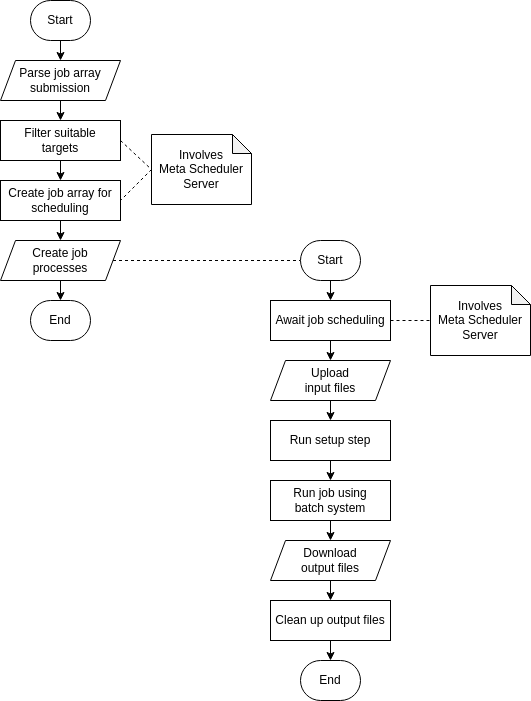

The diagram above was exported from draw.io. Its source (the exported page's mxGraphModel, read from the mxfile embedded in the PNG):
<mxGraphModel dx="720" dy="464" grid="1" gridSize="10" guides="1" tooltips="1" connect="1" arrows="1" fold="1" page="1" pageScale="1" pageWidth="350" pageHeight="500" math="0" shadow="0">
  <root>
    <mxCell id="0" />
    <mxCell id="1" parent="0" />
    <mxCell id="6" style="edgeStyle=none;html=1;exitX=0.5;exitY=1;exitDx=0;exitDy=0;entryX=0.5;entryY=0;entryDx=0;entryDy=0;" edge="1" parent="1" source="2" target="5">
      <mxGeometry relative="1" as="geometry" />
    </mxCell>
    <mxCell id="2" value="Start" style="rounded=1;whiteSpace=wrap;html=1;arcSize=50;" vertex="1" parent="1">
      <mxGeometry x="40" y="60" width="60" height="40" as="geometry" />
    </mxCell>
    <mxCell id="11" style="edgeStyle=none;html=1;exitX=0.5;exitY=1;exitDx=0;exitDy=0;entryX=0.5;entryY=0;entryDx=0;entryDy=0;" edge="1" parent="1" source="4" target="10">
      <mxGeometry relative="1" as="geometry" />
    </mxCell>
    <mxCell id="4" value="Create job array for scheduling" style="rounded=0;whiteSpace=wrap;html=1;" vertex="1" parent="1">
      <mxGeometry x="10" y="240" width="120" height="40" as="geometry" />
    </mxCell>
    <mxCell id="7" style="edgeStyle=none;html=1;exitX=0.5;exitY=1;exitDx=0;exitDy=0;entryX=0.5;entryY=0;entryDx=0;entryDy=0;" edge="1" parent="1" source="5" target="14">
      <mxGeometry relative="1" as="geometry" />
    </mxCell>
    <mxCell id="5" value="Parse job array submission" style="shape=parallelogram;perimeter=parallelogramPerimeter;whiteSpace=wrap;html=1;fixedSize=1;size=15;" vertex="1" parent="1">
      <mxGeometry x="10" y="120" width="120" height="40" as="geometry" />
    </mxCell>
    <mxCell id="9" style="edgeStyle=none;html=1;exitX=0;exitY=0.5;exitDx=0;exitDy=0;exitPerimeter=0;entryX=1;entryY=0.5;entryDx=0;entryDy=0;dashed=1;endArrow=none;endFill=0;" edge="1" parent="1" source="8" target="4">
      <mxGeometry relative="1" as="geometry" />
    </mxCell>
    <mxCell id="8" value="Involves&lt;br&gt;Meta Scheduler Server" style="shape=note;whiteSpace=wrap;html=1;backgroundOutline=1;darkOpacity=0.05;size=19;" vertex="1" parent="1">
      <mxGeometry x="161" y="194" width="100" height="70" as="geometry" />
    </mxCell>
    <mxCell id="13" style="edgeStyle=none;html=1;exitX=0.5;exitY=1;exitDx=0;exitDy=0;entryX=0.5;entryY=0;entryDx=0;entryDy=0;" edge="1" parent="1" source="10" target="12">
      <mxGeometry relative="1" as="geometry" />
    </mxCell>
    <mxCell id="31" style="edgeStyle=none;html=1;exitX=1;exitY=0.5;exitDx=0;exitDy=0;entryX=0;entryY=0.5;entryDx=0;entryDy=0;dashed=1;endArrow=none;endFill=0;" edge="1" parent="1" source="10" target="18">
      <mxGeometry relative="1" as="geometry" />
    </mxCell>
    <mxCell id="10" value="Create job&lt;br&gt;processes" style="shape=parallelogram;perimeter=parallelogramPerimeter;whiteSpace=wrap;html=1;fixedSize=1;size=15;" vertex="1" parent="1">
      <mxGeometry x="10" y="300" width="120" height="40" as="geometry" />
    </mxCell>
    <mxCell id="12" value="End" style="rounded=1;whiteSpace=wrap;html=1;arcSize=50;" vertex="1" parent="1">
      <mxGeometry x="40" y="360" width="60" height="40" as="geometry" />
    </mxCell>
    <mxCell id="15" style="edgeStyle=none;html=1;exitX=0.5;exitY=1;exitDx=0;exitDy=0;entryX=0.5;entryY=0;entryDx=0;entryDy=0;" edge="1" parent="1" source="14" target="4">
      <mxGeometry relative="1" as="geometry" />
    </mxCell>
    <mxCell id="14" value="Filter suitable&lt;br&gt;targets" style="rounded=0;whiteSpace=wrap;html=1;" vertex="1" parent="1">
      <mxGeometry x="10" y="180" width="120" height="40" as="geometry" />
    </mxCell>
    <mxCell id="16" style="edgeStyle=none;html=1;exitX=1;exitY=0.5;exitDx=0;exitDy=0;entryX=0;entryY=0.5;entryDx=0;entryDy=0;dashed=1;endArrow=none;endFill=0;entryPerimeter=0;" edge="1" parent="1" source="14" target="8">
      <mxGeometry relative="1" as="geometry">
        <mxPoint x="200" y="265" as="sourcePoint" />
        <mxPoint x="140" y="270" as="targetPoint" />
      </mxGeometry>
    </mxCell>
    <mxCell id="18" value="Start" style="rounded=1;whiteSpace=wrap;html=1;arcSize=50;" vertex="1" parent="1">
      <mxGeometry x="310" y="300" width="60" height="40" as="geometry" />
    </mxCell>
    <mxCell id="21" style="edgeStyle=none;html=1;exitX=0.5;exitY=1;exitDx=0;exitDy=0;entryX=0.5;entryY=0;entryDx=0;entryDy=0;" edge="1" parent="1" source="18" target="29">
      <mxGeometry relative="1" as="geometry">
        <mxPoint x="340" y="400" as="sourcePoint" />
      </mxGeometry>
    </mxCell>
    <mxCell id="24" value="Involves&lt;br&gt;Meta Scheduler Server" style="shape=note;whiteSpace=wrap;html=1;backgroundOutline=1;darkOpacity=0.05;size=19;" vertex="1" parent="1">
      <mxGeometry x="440" y="345" width="100" height="70" as="geometry" />
    </mxCell>
    <mxCell id="36" style="edgeStyle=none;html=1;exitX=0.5;exitY=1;exitDx=0;exitDy=0;entryX=0.5;entryY=0;entryDx=0;entryDy=0;" edge="1" parent="1" source="26" target="35">
      <mxGeometry relative="1" as="geometry" />
    </mxCell>
    <mxCell id="26" value="Upload&lt;br&gt;input files" style="shape=parallelogram;perimeter=parallelogramPerimeter;whiteSpace=wrap;html=1;fixedSize=1;size=15;" vertex="1" parent="1">
      <mxGeometry x="280" y="420" width="120" height="40" as="geometry" />
    </mxCell>
    <mxCell id="27" value="End" style="rounded=1;whiteSpace=wrap;html=1;arcSize=50;" vertex="1" parent="1">
      <mxGeometry x="310" y="720" width="60" height="40" as="geometry" />
    </mxCell>
    <mxCell id="28" style="edgeStyle=none;html=1;exitX=0.5;exitY=1;exitDx=0;exitDy=0;entryX=0.5;entryY=0;entryDx=0;entryDy=0;" edge="1" parent="1" source="29" target="26">
      <mxGeometry relative="1" as="geometry">
        <mxPoint x="340" y="420" as="targetPoint" />
      </mxGeometry>
    </mxCell>
    <mxCell id="29" value="Await job scheduling" style="rounded=0;whiteSpace=wrap;html=1;" vertex="1" parent="1">
      <mxGeometry x="280" y="360" width="120" height="40" as="geometry" />
    </mxCell>
    <mxCell id="30" style="edgeStyle=none;html=1;exitX=1;exitY=0.5;exitDx=0;exitDy=0;entryX=0;entryY=0.5;entryDx=0;entryDy=0;dashed=1;endArrow=none;endFill=0;entryPerimeter=0;" edge="1" parent="1" source="29" target="24">
      <mxGeometry relative="1" as="geometry">
        <mxPoint x="470" y="450" as="sourcePoint" />
        <mxPoint x="410" y="455" as="targetPoint" />
      </mxGeometry>
    </mxCell>
    <mxCell id="39" style="edgeStyle=none;html=1;exitX=0.5;exitY=1;exitDx=0;exitDy=0;entryX=0.5;entryY=0;entryDx=0;entryDy=0;" edge="1" parent="1" source="32" target="38">
      <mxGeometry relative="1" as="geometry" />
    </mxCell>
    <mxCell id="32" value="Download&lt;br&gt;output files" style="shape=parallelogram;perimeter=parallelogramPerimeter;whiteSpace=wrap;html=1;fixedSize=1;size=15;" vertex="1" parent="1">
      <mxGeometry x="280" y="600" width="120" height="40" as="geometry" />
    </mxCell>
    <mxCell id="33" style="edgeStyle=none;html=1;exitX=0.5;exitY=1;exitDx=0;exitDy=0;entryX=0.5;entryY=0;entryDx=0;entryDy=0;" edge="1" parent="1" source="34" target="32">
      <mxGeometry relative="1" as="geometry">
        <mxPoint x="340" y="600" as="targetPoint" />
      </mxGeometry>
    </mxCell>
    <mxCell id="34" value="Run job using&lt;br&gt;batch system" style="rounded=0;whiteSpace=wrap;html=1;" vertex="1" parent="1">
      <mxGeometry x="280" y="540" width="120" height="40" as="geometry" />
    </mxCell>
    <mxCell id="37" style="edgeStyle=none;html=1;exitX=0.5;exitY=1;exitDx=0;exitDy=0;entryX=0.5;entryY=0;entryDx=0;entryDy=0;" edge="1" parent="1" source="35" target="34">
      <mxGeometry relative="1" as="geometry" />
    </mxCell>
    <mxCell id="35" value="Run setup step" style="rounded=0;whiteSpace=wrap;html=1;" vertex="1" parent="1">
      <mxGeometry x="280" y="480" width="120" height="40" as="geometry" />
    </mxCell>
    <mxCell id="40" style="edgeStyle=none;html=1;exitX=0.5;exitY=1;exitDx=0;exitDy=0;entryX=0.5;entryY=0;entryDx=0;entryDy=0;" edge="1" parent="1" source="38" target="27">
      <mxGeometry relative="1" as="geometry" />
    </mxCell>
    <mxCell id="38" value="Clean up output files" style="rounded=0;whiteSpace=wrap;html=1;" vertex="1" parent="1">
      <mxGeometry x="280" y="660" width="120" height="40" as="geometry" />
    </mxCell>
  </root>
</mxGraphModel>